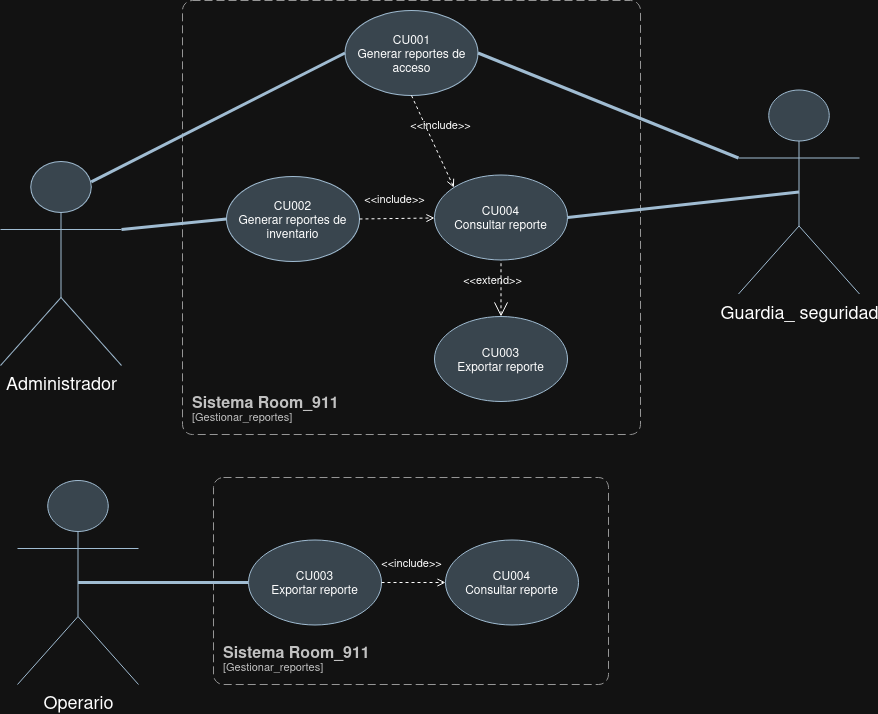

The diagram above was exported from draw.io. Its source (the exported page's mxGraphModel, read from the mxfile embedded in the PNG):
<mxGraphModel dx="1694" dy="1195" grid="0" gridSize="10" guides="1" tooltips="1" connect="1" arrows="1" fold="1" page="0" pageScale="1" pageWidth="827" pageHeight="1169" math="0" shadow="0">
  <root>
    <mxCell id="0" />
    <mxCell id="1" parent="0" />
    <mxCell id="0T_hW7diZPXbnmPDwm8O-1" parent="1" style="shape=umlActor;verticalLabelPosition=bottom;verticalAlign=top;html=1;fillColor=#bac8d3;strokeColor=#23445d;" value="&lt;font style=&quot;font-size: 18px;&quot;&gt;Administrador&lt;/font&gt;" vertex="1">
      <mxGeometry height="204" width="121" x="-234" y="1" as="geometry" />
    </mxCell>
    <mxCell id="0T_hW7diZPXbnmPDwm8O-2" parent="1" style="ellipse;whiteSpace=wrap;html=1;fillColor=#bac8d3;strokeColor=#23445d;" value="&lt;div&gt;CU002&lt;/div&gt;&lt;div&gt;Generar reportes de inventario&lt;/div&gt;" vertex="1">
      <mxGeometry height="85" width="133" x="-8" y="16" as="geometry" />
    </mxCell>
    <mxCell id="0T_hW7diZPXbnmPDwm8O-3" parent="1" style="ellipse;whiteSpace=wrap;html=1;fillColor=#bac8d3;strokeColor=#23445d;" value="&lt;div&gt;CU001&lt;/div&gt;&lt;div&gt;Generar reportes de acceso&lt;/div&gt;" vertex="1">
      <mxGeometry height="85" width="133" x="110.5" y="-150" as="geometry" />
    </mxCell>
    <object placeholders="1" c4Name="Sistema Room_911" c4Type="SystemScopeBoundary" c4Application="Gestionar_reportes" label="&lt;font style=&quot;font-size: 16px&quot;&gt;&lt;b&gt;&lt;div style=&quot;text-align: left&quot;&gt;%c4Name%&lt;/div&gt;&lt;/b&gt;&lt;/font&gt;&lt;div style=&quot;text-align: left&quot;&gt;[%c4Application%]&lt;/div&gt;" id="0T_hW7diZPXbnmPDwm8O-4">
      <mxCell parent="1" style="rounded=1;fontSize=11;whiteSpace=wrap;html=1;dashed=1;arcSize=20;fillColor=none;strokeColor=#666666;fontColor=#333333;labelBackgroundColor=none;align=left;verticalAlign=bottom;labelBorderColor=none;spacingTop=0;spacing=10;dashPattern=8 4;metaEdit=1;rotatable=0;perimeter=rectanglePerimeter;noLabel=0;labelPadding=0;allowArrows=0;connectable=0;expand=0;recursiveResize=0;editable=1;pointerEvents=0;absoluteArcSize=1;points=[[0.25,0,0],[0.5,0,0],[0.75,0,0],[1,0.25,0],[1,0.5,0],[1,0.75,0],[0.75,1,0],[0.5,1,0],[0.25,1,0],[0,0.75,0],[0,0.5,0],[0,0.25,0]];" vertex="1">
        <mxGeometry height="434" width="458" x="-52" y="-160" as="geometry" />
      </mxCell>
    </object>
    <mxCell id="0T_hW7diZPXbnmPDwm8O-5" edge="1" parent="1" source="0T_hW7diZPXbnmPDwm8O-1" style="endArrow=none;startArrow=none;endFill=0;startFill=0;endSize=8;html=1;verticalAlign=bottom;labelBackgroundColor=none;strokeWidth=3;rounded=0;exitX=0.75;exitY=0.1;exitDx=0;exitDy=0;exitPerimeter=0;entryX=0;entryY=0.5;entryDx=0;entryDy=0;fillColor=#bac8d3;strokeColor=#23445d;" target="0T_hW7diZPXbnmPDwm8O-3" value="">
      <mxGeometry relative="1" width="160" as="geometry">
        <mxPoint x="-997" y="583" as="sourcePoint" />
        <mxPoint x="-698" y="163" as="targetPoint" />
      </mxGeometry>
    </mxCell>
    <mxCell id="0T_hW7diZPXbnmPDwm8O-6" edge="1" parent="1" source="0T_hW7diZPXbnmPDwm8O-1" style="endArrow=none;startArrow=none;endFill=0;startFill=0;endSize=8;html=1;verticalAlign=bottom;labelBackgroundColor=none;strokeWidth=3;rounded=0;exitX=1;exitY=0.3333333333333333;exitDx=0;exitDy=0;exitPerimeter=0;entryX=0;entryY=0.5;entryDx=0;entryDy=0;fillColor=#bac8d3;strokeColor=#23445d;" target="0T_hW7diZPXbnmPDwm8O-2" value="">
      <mxGeometry relative="1" width="160" as="geometry">
        <mxPoint x="-485" y="730" as="sourcePoint" />
        <mxPoint x="8" y="480" as="targetPoint" />
      </mxGeometry>
    </mxCell>
    <mxCell id="0T_hW7diZPXbnmPDwm8O-7" parent="1" style="shape=umlActor;verticalLabelPosition=bottom;verticalAlign=top;html=1;fillColor=#bac8d3;strokeColor=#23445d;" value="&lt;font style=&quot;font-size: 18px;&quot;&gt;Guardia_ seguridad&lt;/font&gt;" vertex="1">
      <mxGeometry height="204" width="121" x="504" y="-70.5" as="geometry" />
    </mxCell>
    <mxCell id="0T_hW7diZPXbnmPDwm8O-8" edge="1" parent="1" source="0T_hW7diZPXbnmPDwm8O-3" style="html=1;verticalAlign=bottom;labelBackgroundColor=none;endArrow=open;endFill=0;dashed=1;rounded=0;fillColor=#a0522d;strokeColor=light-dark(#6D1F00, #fcfcfc);exitX=0.5;exitY=1;exitDx=0;exitDy=0;entryX=0;entryY=0;entryDx=0;entryDy=0;" target="0T_hW7diZPXbnmPDwm8O-19" value="&amp;lt;&amp;lt;include&amp;gt;&amp;gt;">
      <mxGeometry relative="1" width="160" x="-0.0535" y="10" as="geometry">
        <mxPoint as="offset" />
        <mxPoint x="878.0000000000036" y="227" as="sourcePoint" />
        <mxPoint x="185" y="16" as="targetPoint" />
      </mxGeometry>
    </mxCell>
    <mxCell id="0T_hW7diZPXbnmPDwm8O-9" parent="1" style="ellipse;whiteSpace=wrap;html=1;fillColor=#bac8d3;strokeColor=#23445d;" value="&lt;div&gt;CU003&lt;/div&gt;&lt;div&gt;Exportar reporte&lt;/div&gt;" vertex="1">
      <mxGeometry height="85" width="133" x="200" y="156" as="geometry" />
    </mxCell>
    <mxCell id="0T_hW7diZPXbnmPDwm8O-10" edge="1" parent="1" source="0T_hW7diZPXbnmPDwm8O-7" style="endArrow=none;startArrow=none;endFill=0;startFill=0;endSize=8;html=1;verticalAlign=bottom;labelBackgroundColor=none;strokeWidth=3;rounded=0;exitX=0.5;exitY=0.5;exitDx=0;exitDy=0;exitPerimeter=0;entryX=1;entryY=0.5;entryDx=0;entryDy=0;fillColor=#bac8d3;strokeColor=#23445d;" target="0T_hW7diZPXbnmPDwm8O-19" value="">
      <mxGeometry relative="1" width="160" as="geometry">
        <mxPoint x="661" y="428" as="sourcePoint" />
        <mxPoint x="283" y="553" as="targetPoint" />
      </mxGeometry>
    </mxCell>
    <mxCell id="0T_hW7diZPXbnmPDwm8O-11" parent="1" style="shape=umlActor;verticalLabelPosition=bottom;verticalAlign=top;html=1;fillColor=#bac8d3;strokeColor=#23445d;" value="&lt;font style=&quot;font-size: 18px;&quot;&gt;Operario&lt;/font&gt;" vertex="1">
      <mxGeometry height="204" width="121" x="-217" y="320" as="geometry" />
    </mxCell>
    <object placeholders="1" c4Name="Sistema Room_911" c4Type="SystemScopeBoundary" c4Application="Gestionar_reportes" label="&lt;font style=&quot;font-size: 16px&quot;&gt;&lt;b&gt;&lt;div style=&quot;text-align: left&quot;&gt;%c4Name%&lt;/div&gt;&lt;/b&gt;&lt;/font&gt;&lt;div style=&quot;text-align: left&quot;&gt;[%c4Application%]&lt;/div&gt;" id="0T_hW7diZPXbnmPDwm8O-13">
      <mxCell parent="1" style="rounded=1;fontSize=11;whiteSpace=wrap;html=1;dashed=1;arcSize=20;fillColor=none;strokeColor=#666666;fontColor=#333333;labelBackgroundColor=none;align=left;verticalAlign=bottom;labelBorderColor=none;spacingTop=0;spacing=10;dashPattern=8 4;metaEdit=1;rotatable=0;perimeter=rectanglePerimeter;noLabel=0;labelPadding=0;allowArrows=0;connectable=0;expand=0;recursiveResize=0;editable=1;pointerEvents=0;absoluteArcSize=1;points=[[0.25,0,0],[0.5,0,0],[0.75,0,0],[1,0.25,0],[1,0.5,0],[1,0.75,0],[0.75,1,0],[0.5,1,0],[0.25,1,0],[0,0.75,0],[0,0.5,0],[0,0.25,0]];" vertex="1">
        <mxGeometry height="207" width="395" x="-21" y="317" as="geometry" />
      </mxCell>
    </object>
    <mxCell id="0T_hW7diZPXbnmPDwm8O-14" edge="1" parent="1" source="0T_hW7diZPXbnmPDwm8O-11" style="endArrow=none;startArrow=none;endFill=0;startFill=0;endSize=8;html=1;verticalAlign=bottom;labelBackgroundColor=none;strokeWidth=3;rounded=0;exitX=0.5;exitY=0.5;exitDx=0;exitDy=0;exitPerimeter=0;entryX=0;entryY=0.5;entryDx=0;entryDy=0;fillColor=#bac8d3;strokeColor=#23445d;" target="0T_hW7diZPXbnmPDwm8O-22" value="">
      <mxGeometry relative="1" width="160" as="geometry">
        <mxPoint x="-249.5" y="577" as="sourcePoint" />
        <mxPoint x="5.5" y="422" as="targetPoint" />
      </mxGeometry>
    </mxCell>
    <mxCell id="0T_hW7diZPXbnmPDwm8O-18" edge="1" parent="1" source="0T_hW7diZPXbnmPDwm8O-2" style="html=1;verticalAlign=bottom;labelBackgroundColor=none;endArrow=open;endFill=0;dashed=1;rounded=0;exitX=1;exitY=0.5;exitDx=0;exitDy=0;" target="0T_hW7diZPXbnmPDwm8O-19" value="&amp;lt;&amp;lt;include&amp;gt;&amp;gt;">
      <mxGeometry relative="1" width="160" x="-0.0535" y="10" as="geometry">
        <mxPoint as="offset" />
        <mxPoint x="126" y="125" as="sourcePoint" />
        <mxPoint x="182" y="76" as="targetPoint" />
      </mxGeometry>
    </mxCell>
    <mxCell id="0T_hW7diZPXbnmPDwm8O-19" parent="1" style="ellipse;whiteSpace=wrap;html=1;fillColor=#bac8d3;strokeColor=#23445d;" value="&lt;div&gt;CU004&lt;/div&gt;&lt;div&gt;Consultar reporte&lt;/div&gt;" vertex="1">
      <mxGeometry height="85" width="133" x="200" y="14.5" as="geometry" />
    </mxCell>
    <mxCell id="0T_hW7diZPXbnmPDwm8O-20" edge="1" parent="1" source="0T_hW7diZPXbnmPDwm8O-7" style="endArrow=none;startArrow=none;endFill=0;startFill=0;endSize=8;html=1;verticalAlign=bottom;labelBackgroundColor=none;strokeWidth=3;rounded=0;entryX=1;entryY=0.5;entryDx=0;entryDy=0;fillColor=#bac8d3;strokeColor=#23445d;exitX=0;exitY=0.3333333333333333;exitDx=0;exitDy=0;exitPerimeter=0;" target="0T_hW7diZPXbnmPDwm8O-3" value="">
      <mxGeometry relative="1" width="160" as="geometry">
        <mxPoint x="502" y="-8" as="sourcePoint" />
        <mxPoint x="352" y="-23" as="targetPoint" />
      </mxGeometry>
    </mxCell>
    <mxCell id="0T_hW7diZPXbnmPDwm8O-22" parent="1" style="ellipse;whiteSpace=wrap;html=1;fillColor=#bac8d3;strokeColor=#23445d;" value="&lt;div&gt;CU003&lt;/div&gt;&lt;div&gt;Exportar reporte&lt;/div&gt;" vertex="1">
      <mxGeometry height="85" width="133" x="14" y="379.5" as="geometry" />
    </mxCell>
    <mxCell id="0T_hW7diZPXbnmPDwm8O-23" edge="1" parent="1" source="0T_hW7diZPXbnmPDwm8O-22" style="html=1;verticalAlign=bottom;labelBackgroundColor=none;endArrow=open;endFill=0;dashed=1;rounded=0;entryX=0;entryY=0.5;entryDx=0;entryDy=0;exitX=1;exitY=0.5;exitDx=0;exitDy=0;" target="0T_hW7diZPXbnmPDwm8O-24" value="&amp;lt;&amp;lt;include&amp;gt;&amp;gt;">
      <mxGeometry relative="1" width="160" x="-0.0535" y="10" as="geometry">
        <mxPoint as="offset" />
        <mxPoint x="153" y="582.5" as="sourcePoint" />
        <mxPoint x="83" y="454" as="targetPoint" />
      </mxGeometry>
    </mxCell>
    <mxCell id="0T_hW7diZPXbnmPDwm8O-24" parent="1" style="ellipse;whiteSpace=wrap;html=1;fillColor=#bac8d3;strokeColor=#23445d;" value="&lt;div&gt;CU004&lt;/div&gt;&lt;div&gt;Consultar reporte&lt;/div&gt;" vertex="1">
      <mxGeometry height="85" width="133" x="211" y="379.5" as="geometry" />
    </mxCell>
    <mxCell id="XVKWO5z1hBT4RbU1tBjV-1" edge="1" parent="1" source="0T_hW7diZPXbnmPDwm8O-9" style="edgeStyle=none;html=1;startArrow=open;endArrow=none;startSize=12;verticalAlign=bottom;dashed=1;labelBackgroundColor=none;rounded=0;exitX=0.5;exitY=0;exitDx=0;exitDy=0;entryX=0.5;entryY=1;entryDx=0;entryDy=0;" target="0T_hW7diZPXbnmPDwm8O-19" value="&amp;lt;&amp;lt;extend&amp;gt;&amp;gt;">
      <mxGeometry relative="1" width="160" x="-0.0317" y="8" as="geometry">
        <mxPoint x="-1" as="offset" />
        <mxPoint x="67" y="208" as="sourcePoint" />
        <mxPoint x="153" y="208" as="targetPoint" />
      </mxGeometry>
    </mxCell>
  </root>
</mxGraphModel>